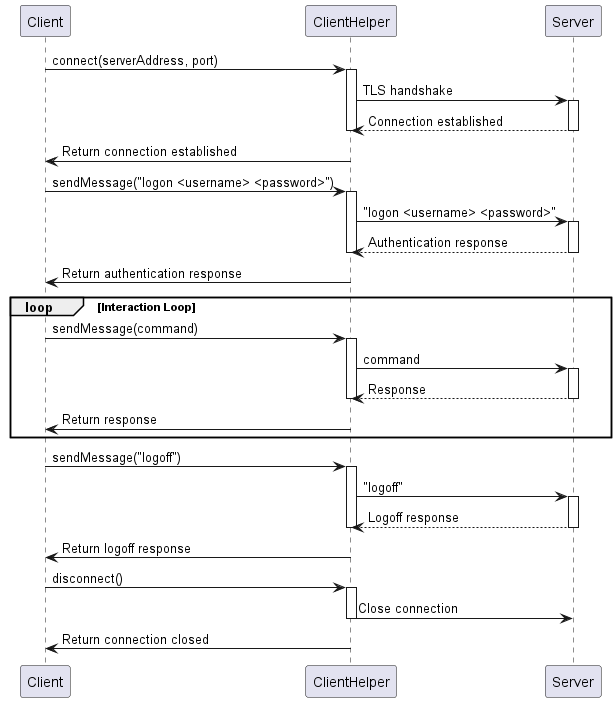

The diagram above was rendered by PlantUML. Its source (embedded in the PNG):
@startuml
participant Client
participant ClientHelper
participant Server

Client -> ClientHelper: connect(serverAddress, port)
activate ClientHelper
ClientHelper -> Server: TLS handshake
activate Server
Server --> ClientHelper: Connection established
deactivate Server
deactivate ClientHelper

ClientHelper -> Client: Return connection established
deactivate ClientHelper

Client -> ClientHelper: sendMessage("logon <username> <password>")
activate ClientHelper
ClientHelper -> Server: "logon <username> <password>"
activate Server
Server --> ClientHelper: Authentication response
deactivate Server
deactivate ClientHelper

ClientHelper -> Client: Return authentication response
deactivate ClientHelper

loop Interaction Loop
    Client -> ClientHelper: sendMessage(command)
    activate ClientHelper
    ClientHelper -> Server: command
    activate Server
    Server --> ClientHelper: Response
    deactivate Server
    deactivate ClientHelper

    ClientHelper -> Client: Return response
    deactivate ClientHelper
end

Client -> ClientHelper: sendMessage("logoff")
activate ClientHelper
ClientHelper -> Server: "logoff"
activate Server
Server --> ClientHelper: Logoff response
deactivate Server
deactivate ClientHelper

ClientHelper -> Client: Return logoff response
deactivate ClientHelper

Client -> ClientHelper: disconnect()
activate ClientHelper
ClientHelper -> Server: Close connection
deactivate ClientHelper

ClientHelper -> Client: Return connection closed
deactivate ClientHelper

@enduml